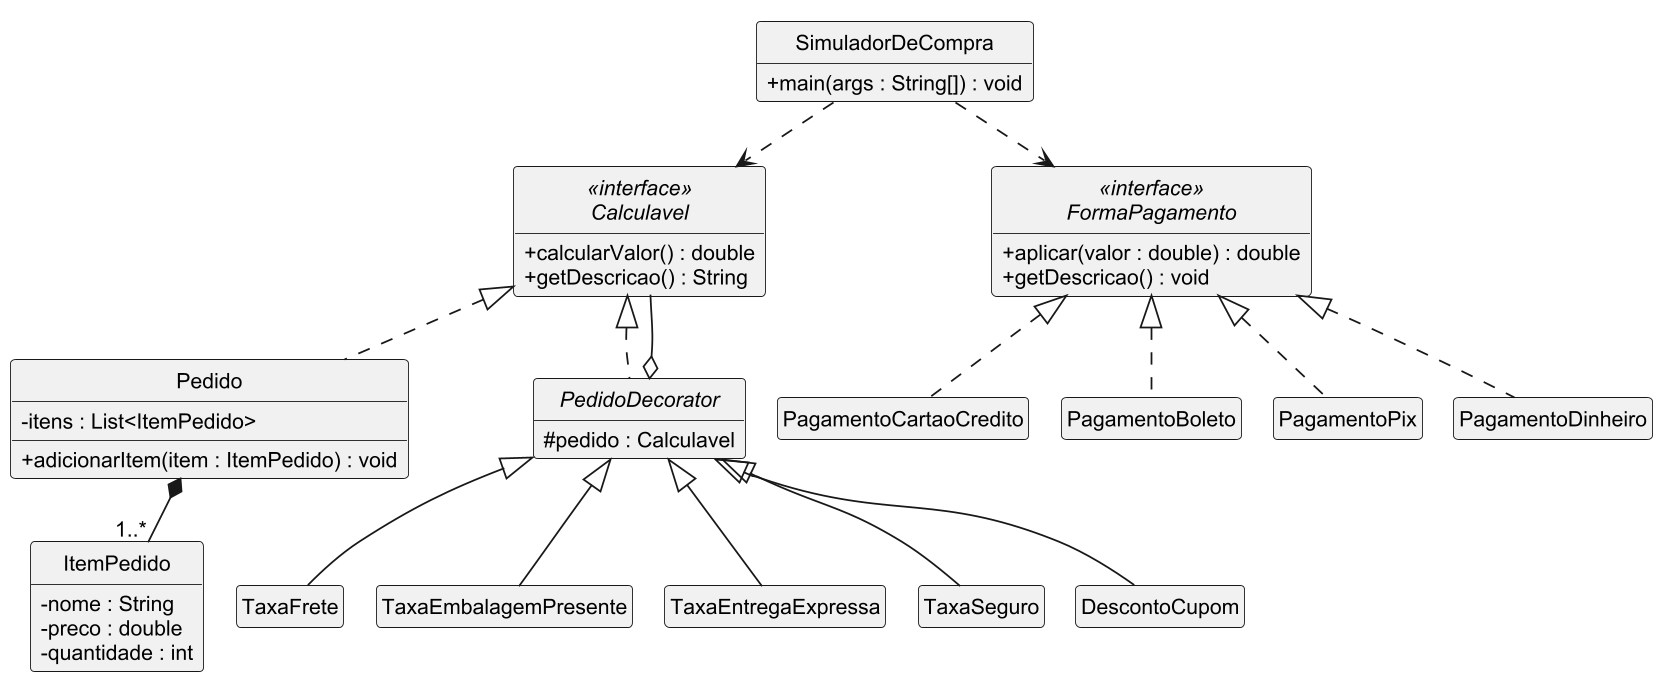

The diagram above was rendered by PlantUML. Its source (embedded in the PNG):
@startuml TechStore
!pragma layout smetana
skinparam dpi 170
skinparam monochrome true
skinparam shadowing false
skinparam classAttributeIconSize 0
skinparam defaultFontName Arial
skinparam defaultFontSize 12
hide circle
hide empty members

class SimuladorDeCompra {
  + main(args : String[]) : void
}

interface Calculavel <<interface>> {
  + calcularValor() : double
  + getDescricao() : String
}

class Pedido {
  - itens : List<ItemPedido>
  + adicionarItem(item : ItemPedido) : void
}

class ItemPedido {
  - nome : String
  - preco : double
  - quantidade : int
}

abstract class PedidoDecorator {
  # pedido : Calculavel
}

class TaxaFrete
class TaxaEmbalagemPresente
class TaxaEntregaExpressa
class TaxaSeguro
class DescontoCupom

interface FormaPagamento <<interface>> {
  + aplicar(valor : double) : double
  + getDescricao() : void
}

class PagamentoCartaoCredito
class PagamentoBoleto
class PagamentoPix
class PagamentoDinheiro

Calculavel <|.. Pedido
Calculavel <|.. PedidoDecorator
PedidoDecorator o-- Calculavel
Pedido *-- "1..*" ItemPedido

PedidoDecorator <|-- TaxaFrete
PedidoDecorator <|-- TaxaEmbalagemPresente
PedidoDecorator <|-- TaxaEntregaExpressa
PedidoDecorator <|-- TaxaSeguro
PedidoDecorator <|-- DescontoCupom

FormaPagamento <|.. PagamentoCartaoCredito
FormaPagamento <|.. PagamentoBoleto
FormaPagamento <|.. PagamentoPix
FormaPagamento <|.. PagamentoDinheiro

SimuladorDeCompra ..> Calculavel
SimuladorDeCompra ..> FormaPagamento
@enduml